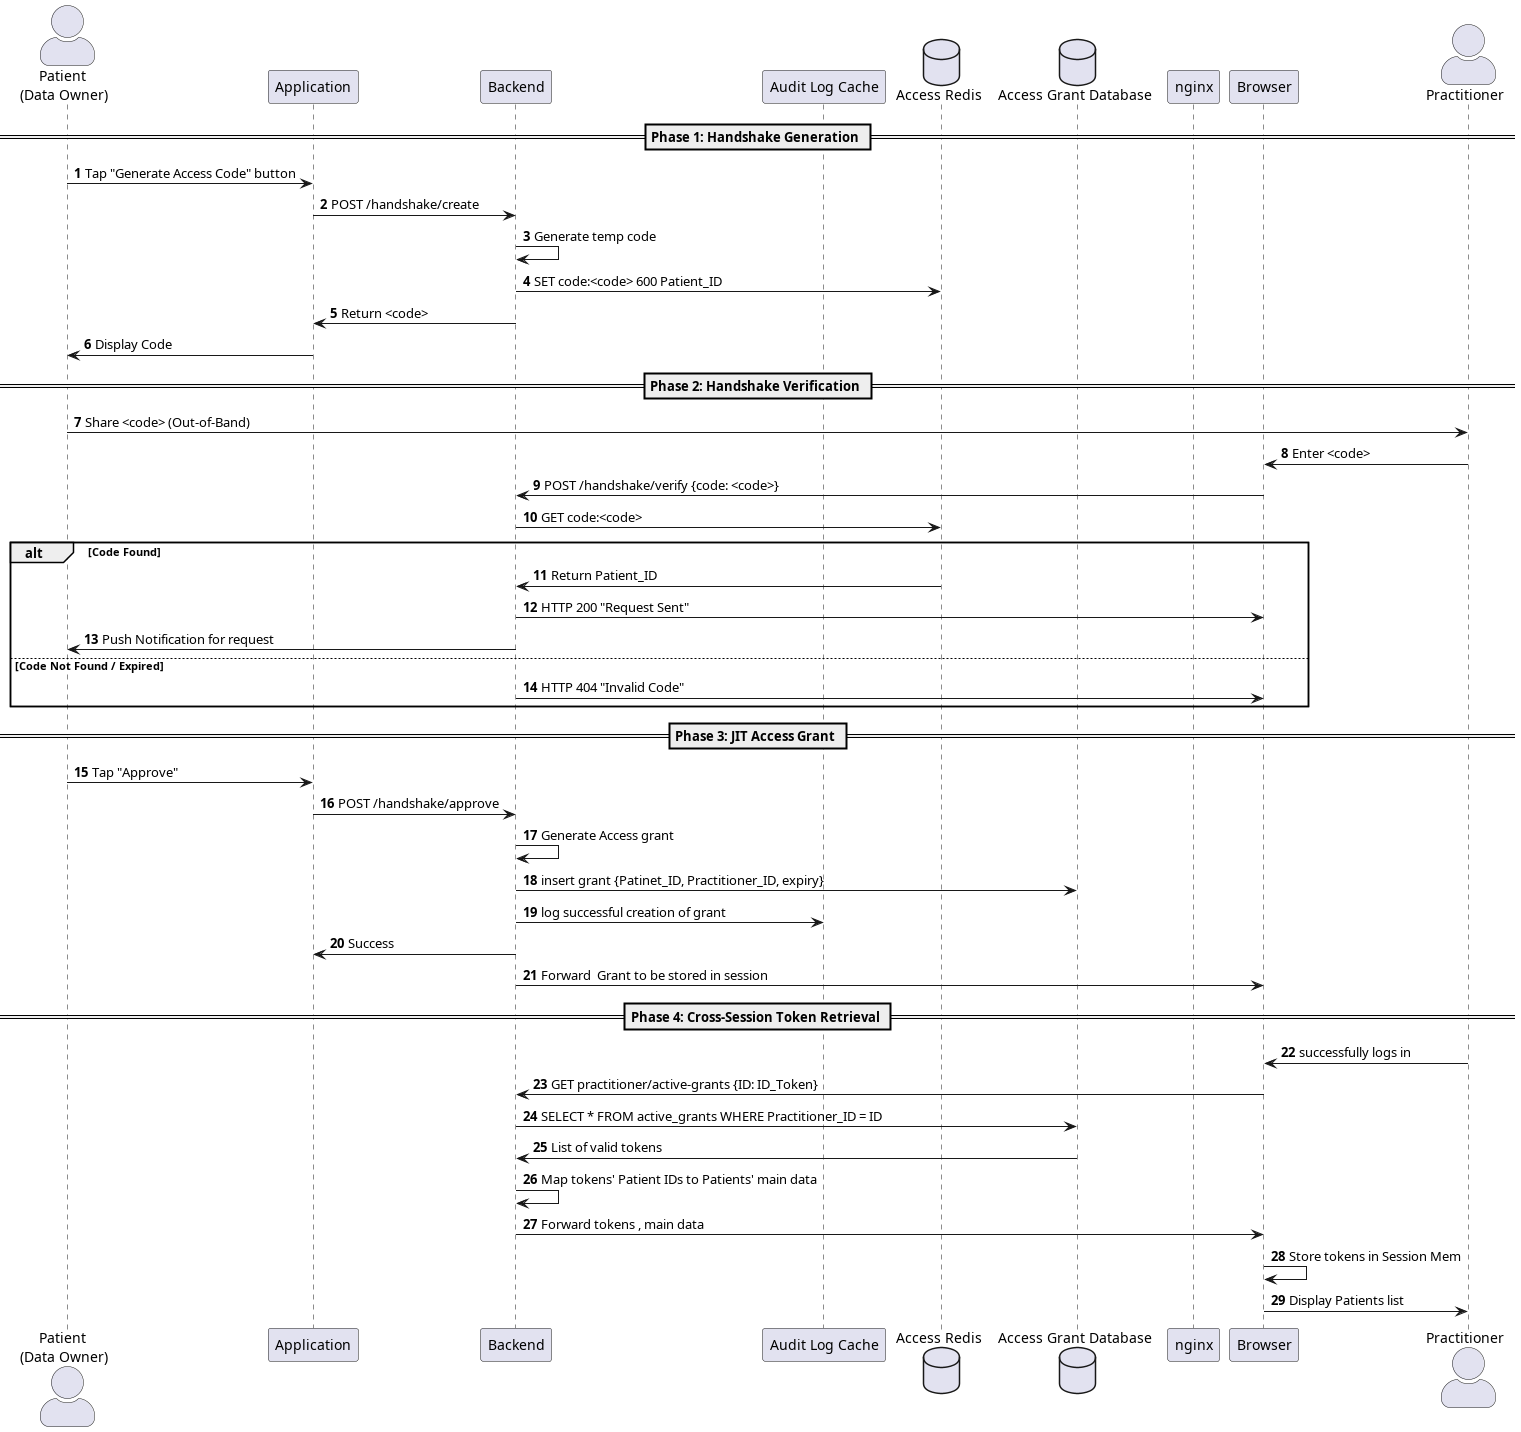

The diagram above was rendered by PlantUML. Its source (embedded in the PNG):
@startuml
skinparam actorStyle AWESOME
autonumber

actor "Patient \n(Data Owner)" as U1
participant "Application" as App

participant "Backend" as BE

participant "Audit Log Cache" as AuditLog


database "Access Redis" as Cache
database "Access Grant Database" as DB

participant nginx
participant "Browser" as FE
actor "Practitioner" as U2

== Phase 1: Handshake Generation ==
U1 -> App : Tap "Generate Access Code" button
App -> BE: POST /handshake/create
BE -> BE: Generate temp code
BE -> Cache : SET code:<code> 600 Patient_ID
BE -> App: Return <code>
App -> U1: Display Code

== Phase 2: Handshake Verification ==
U1 -> U2: Share <code> (Out-of-Band)
U2 -> FE: Enter <code>
FE -> BE : POST /handshake/verify {code: <code>}
BE -> Cache: GET code:<code>
alt Code Found
    Cache -> BE: Return Patient_ID
    BE -> FE: HTTP 200 "Request Sent"
    
    BE -> U1: Push Notification for request
else Code Not Found / Expired
    BE -> FE: HTTP 404 "Invalid Code"
end

== Phase 3: JIT Access Grant ==
U1 -> App: Tap "Approve"
App -> BE: POST /handshake/approve
BE -> BE: Generate Access grant
BE -> DB: insert grant {Patinet_ID, Practitioner_ID, expiry}
BE-> AuditLog : log successful creation of grant
BE -> App: Success
' BE -> FE: Display "Access Granted"
BE -> FE: Forward  Grant to be stored in session

== Phase 4: Cross-Session Token Retrieval ==
U2 -> FE: successfully logs in 
FE -> BE: GET practitioner/active-grants {ID: ID_Token}

BE -> DB: SELECT * FROM active_grants WHERE Practitioner_ID = ID
DB -> BE: List of valid tokens
BE->BE : Map tokens' Patient IDs to Patients' main data
BE -> FE: Forward tokens , main data
FE -> FE: Store tokens in Session Mem
FE -> U2: Display Patients list
@enduml